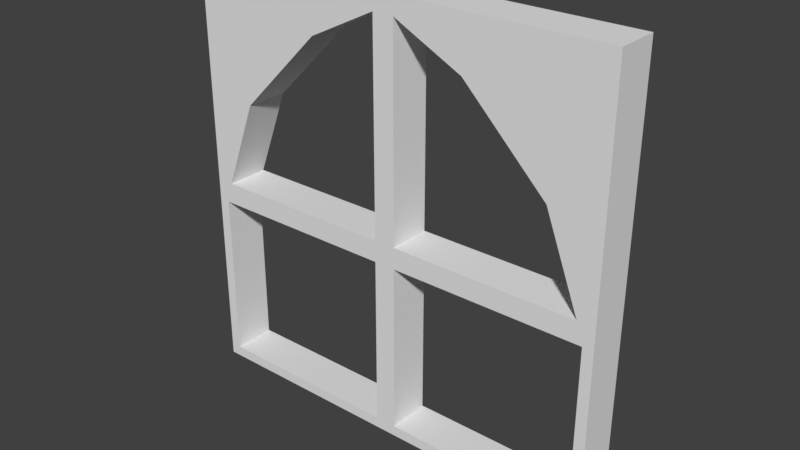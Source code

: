 # Source: Window_0.2x2x2.blend  (saved by Blender 2.79.0; exported with 4.5.12 LTS)
import bpy
from mathutils import Matrix  # noqa: F401  (used for matrix-valued properties, if any)

bpy.ops.wm.read_factory_settings(use_empty=True)
scene = bpy.context.scene
scene.name = 'Scene'

# ---- collections
col_collection_1 = bpy.data.collections.new('Collection 1'); scene.collection.children.link(col_collection_1)

# ---- materials (node trees are filled in below, after node groups)
mat_windowgolden = bpy.data.materials.new('WindowGolden')
mat_windowgolden.alpha_threshold = 0.0
mat_windowgolden.use_transparent_shadow = False
mat_windowgolden.roughness = 0.5
mat_windowgolden.specular_intensity = 0.2853
mat_windowgolden.line_color = (0.0, 0.0, 0.0, 1.0)

# ---- material node trees

# ---- world
world_world = bpy.data.worlds.new('World'); scene.world = world_world
world_world.color = (0.05088, 0.05088, 0.05088)
world_world.use_sun_shadow = False
world_world.sun_shadow_jitter_overblur = 0.0
world_world.cycles.sampling_method = 'MANUAL'

# ---- meshes
me_window_0_2x2x2 = bpy.data.meshes.new('Window_0.2x2x2')
me_window_0_2x2x2.from_pydata([(2.0, 0.9, 4.808e-08), (2.0, 7.252e-08, 8.742e-08), (1.0, 5.861e-08, 4.371e-08), (5.96e-08, 1.569e-08, 1.92e-15), (2.0, 2.0, 0.2), (8.265e-08, 2.0, 0.2), (0.05, 0.05, 0.2), (1.95, 0.05, 0.2), (2.0, 2.0, -7.105e-15), (7.55e-08, 0.9, -3.934e-08), (9.139e-08, 2.0, -8.742e-08), (1.0, 2.0, -4.371e-08), (0.95, 1.919, 0.2), (0.05, 0.85, 0.2), (0.95, 0.05, 0.2), (1.95, 0.85, 0.2), (0.95, 0.85, 0.2), (1.0, 0.9, 4.371e-09), (0.0809, 0.95, 0.2), (5.086e-08, 3.854e-08, 0.2), (1.05, 0.05, 0.2), (1.05, 0.85, 0.2), (1.0, 5.245e-08, 0.2), (2.0, 6.636e-08, 0.2), (1.919, 0.95, 0.2), (0.95, 0.95, 0.2), (0.6296, 1.759, 0.2), (0.2411, 1.37, 0.2), (1.37, 1.759, 0.2), (1.759, 1.37, 0.2), (6.676e-08, 0.9, 0.2), (1.05, 0.95, 0.2), (1.05, 1.919, 0.2), (0.2, 1.4, 0.2), (0.6, 1.8, 0.2), (1.0, 0.9, 0.2), (2.0, 0.9, 0.2), (1.0, 2.0, 0.2), (1.8, 1.4, 0.2), (1.4, 1.8, 0.2), (0.05, 0.85, -3.497e-08), (0.05, 0.05, -2.442e-15), (0.95, 0.05, 3.934e-08), (0.95, 0.85, 4.371e-09), (1.05, 0.05, 4.371e-08), (1.95, 0.05, 8.305e-08), (1.95, 0.85, 4.808e-08), (1.05, 0.85, 8.742e-09), (0.2, 1.4, -5.245e-08), (1.8, 1.4, 1.748e-08), (0.6, 1.8, -5.245e-08), (1.4, 1.8, -1.748e-08), (0.0809, 0.95, -3.799e-08), (0.95, 0.95, -3.553e-15), (0.95, 1.919, -4.236e-08), (0.2411, 1.37, -4.936e-08), (0.6296, 1.759, -4.936e-08), (1.05, 0.95, 4.371e-09), (1.919, 0.95, 4.236e-08), (1.05, 1.919, -3.799e-08), (1.759, 1.37, 1.698e-08), (1.37, 1.759, -1.698e-08)], [], [(53, 17, 9, 52), (56, 50, 11, 54), (45, 1, 2, 44), (43, 17, 2, 42), (47, 17, 0, 46), (40, 9, 17, 43), (42, 2, 3, 41), (46, 0, 1, 45), (41, 3, 9, 40), (10, 11, 50, 48, 9), (58, 0, 17, 57), (5, 30, 33, 34, 37), (52, 9, 48, 55), (54, 11, 17, 53), (44, 2, 17, 47), (0, 49, 51, 11, 8), (6, 13, 30, 19), (14, 6, 19, 22), (13, 16, 35, 30), (16, 14, 22, 35), (7, 20, 22, 23), (15, 7, 23, 36), (21, 15, 36, 35), (20, 21, 35, 22), (55, 48, 50, 56), (36, 4, 37, 39, 38), (25, 18, 30, 35), (12, 25, 35, 37), (18, 27, 33, 30), (26, 12, 37, 34), (27, 26, 34, 33), (24, 31, 35, 36), (31, 32, 37, 35), (29, 24, 36, 38), (32, 28, 39, 37), (28, 29, 38, 39), (57, 17, 11, 59), (60, 49, 0, 58), (59, 11, 51, 61), (61, 51, 49, 60), (27, 55, 56, 26), (29, 60, 58, 24), (36, 0, 8, 4), (32, 59, 61, 28), (4, 8, 11, 37), (28, 61, 60, 29), (25, 53, 52, 18), (5, 10, 9, 30), (6, 41, 40, 13), (7, 45, 44, 20), (12, 54, 53, 25), (19, 3, 2, 22), (14, 42, 41, 6), (15, 46, 45, 7), (37, 11, 10, 5), (18, 52, 55, 27), (23, 1, 0, 36), (13, 40, 43, 16), (24, 58, 57, 31), (21, 47, 46, 15), (30, 9, 3, 19), (26, 56, 54, 12), (16, 43, 42, 14), (31, 57, 59, 32), (20, 44, 47, 21), (22, 2, 1, 23)])
_uv = me_window_0_2x2x2.uv_layers.new(name='UVMap')
_uv.uv.foreach_set('vector', [0.2794, 0.2625, 0.2941, 0.275, 9.467e-09, 0.275, 0.02379, 0.2625, 0.1852, 0.06027, 0.1765, 0.05, 0.2941, 5.96e-08, 0.2794, 0.02023, 0.5735, 0.4875, 0.5882, 0.5, 0.2941, 0.5, 0.3088, 0.4875, 0.2794, 0.2875, 0.2941, 0.275, 0.2941, 0.5, 0.2794, 0.4875, 0.3088, 0.2875, 0.2941, 0.275, 0.5882, 0.275, 0.5735, 0.2875, 0.01471, 0.2875, 9.467e-09, 0.275, 0.2941, 0.275, 0.2794, 0.2875, 0.2794, 0.4875, 0.2941, 0.5, 1.636e-08, 0.5, 0.01471, 0.4875, 0.5735, 0.2875, 0.5882, 0.275, 0.5882, 0.5, 0.5735, 0.4875, 0.01471, 0.4875, 1.636e-08, 0.5, 9.467e-09, 0.275, 0.01471, 0.2875, 0.0, 5.96e-08, 0.2941, 5.96e-08, 0.1765, 0.05, 0.05882, 0.15, 9.467e-09, 0.275, 0.5644, 0.2625, 0.5882, 0.275, 0.2941, 0.275, 0.3088, 0.2625, 2.951e-08, 1.0, 1.065e-08, 0.725, 0.05882, 0.85, 0.1765, 0.95, 0.2941, 1.0, 0.02379, 0.2625, 9.467e-09, 0.275, 0.05882, 0.15, 0.07091, 0.1574, 0.2794, 0.02023, 0.2941, 5.96e-08, 0.2941, 0.275, 0.2794, 0.2625, 0.3088, 0.4875, 0.2941, 0.5, 0.2941, 0.275, 0.3088, 0.2875, 0.5882, 0.275, 0.5294, 0.15, 0.4118, 0.05, 0.2941, 5.96e-08, 0.5882, 0.0, 0.01471, 0.5125, 0.01471, 0.7125, 1.065e-08, 0.725, 0.0, 0.5, 0.2794, 0.5125, 0.01471, 0.5125, 0.0, 0.5, 0.2941, 0.5, 0.01471, 0.7125, 0.2794, 0.7125, 0.2941, 0.725, 1.065e-08, 0.725, 0.2794, 0.7125, 0.2794, 0.5125, 0.2941, 0.5, 0.2941, 0.725, 0.5735, 0.5125, 0.3088, 0.5125, 0.2941, 0.5, 0.5882, 0.5, 0.5735, 0.7125, 0.5735, 0.5125, 0.5882, 0.5, 0.5882, 0.725, 0.3088, 0.7125, 0.5735, 0.7125, 0.5882, 0.725, 0.2941, 0.725, 0.3088, 0.5125, 0.3088, 0.7125, 0.2941, 0.725, 0.2941, 0.5, 0.07091, 0.1574, 0.05882, 0.15, 0.1765, 0.05, 0.1852, 0.06027, 0.5882, 0.725, 0.5882, 1.0, 0.2941, 1.0, 0.4118, 0.95, 0.5294, 0.85, 0.2794, 0.7375, 0.02379, 0.7375, 1.065e-08, 0.725, 0.2941, 0.725, 0.2794, 0.9798, 0.2794, 0.7375, 0.2941, 0.725, 0.2941, 1.0, 0.02379, 0.7375, 0.07091, 0.8426, 0.05882, 0.85, 1.065e-08, 0.725, 0.1852, 0.9397, 0.2794, 0.9798, 0.2941, 1.0, 0.1765, 0.95, 0.07091, 0.8426, 0.1852, 0.9397, 0.1765, 0.95, 0.05882, 0.85, 0.5644, 0.7375, 0.3088, 0.7375, 0.2941, 0.725, 0.5882, 0.725, 0.3088, 0.7375, 0.3088, 0.9798, 0.2941, 1.0, 0.2941, 0.725, 0.5173, 0.8426, 0.5644, 0.7375, 0.5882, 0.725, 0.5294, 0.85, 0.3088, 0.9798, 0.4031, 0.9397, 0.4118, 0.95, 0.2941, 1.0, 0.4031, 0.9397, 0.5173, 0.8426, 0.5294, 0.85, 0.4118, 0.95, 0.3088, 0.2625, 0.2941, 0.275, 0.2941, 5.96e-08, 0.3088, 0.02023, 0.5173, 0.1574, 0.5294, 0.15, 0.5882, 0.275, 0.5644, 0.2625, 0.3088, 0.02023, 0.2941, 5.96e-08, 0.4118, 0.05, 0.4031, 0.06027, 0.4031, 0.06027, 0.4118, 0.05, 0.5294, 0.15, 0.5173, 0.1574, 0.8824, 0.5419, 0.9412, 0.5419, 0.9412, 0.6446, 0.8824, 0.6446, 0.8235, 0.6657, 0.8824, 0.6657, 0.8824, 0.773, 0.8235, 0.773, 0.7059, 0.2246, 0.7647, 0.2246, 0.7647, 0.4991, 0.7059, 0.4991, 0.8824, 0.6446, 0.9412, 0.6446, 0.9412, 0.7312, 0.8824, 0.7312, 0.6471, 0.5, 0.5882, 0.5, 0.5882, 0.25, 0.6471, 0.25, 0.8824, 0.7312, 0.9412, 0.7312, 0.9412, 0.8459, 0.8824, 0.8459, 0.9412, 0.4345, 0.8824, 0.4345, 0.8824, 0.2173, 0.9412, 0.2173, 0.6471, 0.0, 0.7059, 0.0, 0.7059, 0.2745, 0.6471, 0.2745, 0.9412, 0.3993, 1.0, 0.3993, 1.0, 0.5989, 0.9412, 0.5989, 0.8824, 0.225, 0.8235, 0.225, 0.8235, 0.0, 0.8824, 0.0, 0.7647, 0.4897, 0.8235, 0.4897, 0.8235, 0.7315, 0.7647, 0.7315, 0.7647, 3.521e-09, 0.8235, 0.0, 0.8235, 0.2449, 0.7647, 0.2449, 0.7647, 0.7241, 0.7059, 0.7241, 0.7059, 0.4991, 0.7647, 0.4991, 0.9412, 0.1996, 1.0, 0.1996, 1.0, 0.3993, 0.9412, 0.3993, 0.6471, 0.25, 0.5882, 0.25, 0.5882, 0.0, 0.6471, 7.55e-09, 0.8824, 0.4345, 0.9412, 0.4345, 0.9412, 0.5419, 0.8824, 0.5419, 0.7059, 0.0, 0.7647, 0.0, 0.7647, 0.2246, 0.7059, 0.2246, 0.8235, 0.4454, 0.8824, 0.4454, 0.8824, 0.6657, 0.8235, 0.6657, 0.9412, 0.2173, 0.8824, 0.2173, 0.8824, 0.0, 0.9412, 0.0, 0.8235, 0.225, 0.8824, 0.225, 0.8824, 0.4454, 0.8235, 0.4454, 0.6471, 0.2745, 0.7059, 0.2745, 0.7059, 0.4991, 0.6471, 0.4991, 0.7059, 0.7241, 0.7647, 0.7241, 0.7647, 0.7945, 0.7059, 0.7945, 0.9412, 0.0, 1.0, 0.0, 1.0, 0.1996, 0.9412, 0.1996, 0.6471, 0.4991, 0.7059, 0.4991, 0.7059, 0.7409, 0.6471, 0.7409, 0.9412, 0.5989, 1.0, 0.5989, 1.0, 0.7986, 0.9412, 0.7986, 0.7647, 0.2449, 0.8235, 0.2449, 0.8235, 0.4897, 0.7647, 0.4897])
me_window_0_2x2x2.materials.append(mat_windowgolden)
me_window_0_2x2x2.use_remesh_preserve_volume = False
me_window_0_2x2x2.use_remesh_preserve_attributes = False
me_window_0_2x2x2.use_mirror_vertex_groups = False
me_window_0_2x2x2.update()

# ---- objects
ob_window_0_2x2x2 = bpy.data.objects.new('Window_0.2x2x2', me_window_0_2x2x2)

# ---- transforms, parenting, visibility, modifiers, constraints
ob_window_0_2x2x2.location = (0.0, 0.0, 0.0)
ob_window_0_2x2x2.rotation_euler = (1.571, 0.0, 0.0)
ob_window_0_2x2x2.lock_rotations_4d = False
ob_window_0_2x2x2.empty_display_type = 'ARROWS'
ob_window_0_2x2x2.lineart.crease_threshold = 0.0

# ---- collection membership
col_collection_1.objects.link(ob_window_0_2x2x2)

# ---- scene / render settings (as saved in the file)
scene.frame_start = 1; scene.frame_end = 250; scene.frame_set(79)
scene.render.engine = 'BLENDER_EEVEE_NEXT'
scene.render.resolution_percentage = 50
scene.render.dither_intensity = 0.0
scene.cycles.use_denoising = False
scene.cycles.samples = 128
scene.cycles.sampling_pattern = 'TABULATED_SOBOL'
scene.cycles.use_adaptive_sampling = False
scene.cycles.use_light_tree = False
scene.cycles.blur_glossy = 0.0
scene.cycles.sample_clamp_indirect = 0.0
scene.view_settings.view_transform = 'Standard'
bpy.context.view_layer.update()

# ---- added for rendering (the .blend has no active camera and no usable light): camera, sun
cam_auto = bpy.data.cameras.new('AutoCamera')
cam_auto.lens = 50.0
cam_auto.sensor_width = 36.0
cam_auto.clip_end = 1000.0
ob_auto_camera = bpy.data.objects.new('AutoCamera', cam_auto)
scene.collection.objects.link(ob_auto_camera)
ob_auto_camera.location = (3.62346, -3.24816, 3.09877)
ob_auto_camera.rotation_euler = (1.09748, -7.21219e-08, 0.694738)
scene.camera = ob_auto_camera
light_auto_sun = bpy.data.lights.new('AutoSun', 'SUN')
light_auto_sun.energy = 3.0
light_auto_sun.angle = 0.0523599
ob_auto_sun = bpy.data.objects.new('AutoSun', light_auto_sun)
scene.collection.objects.link(ob_auto_sun)
ob_auto_sun.rotation_euler = (0.872665, 0.174533, 0.523599)
bpy.context.view_layer.update()
